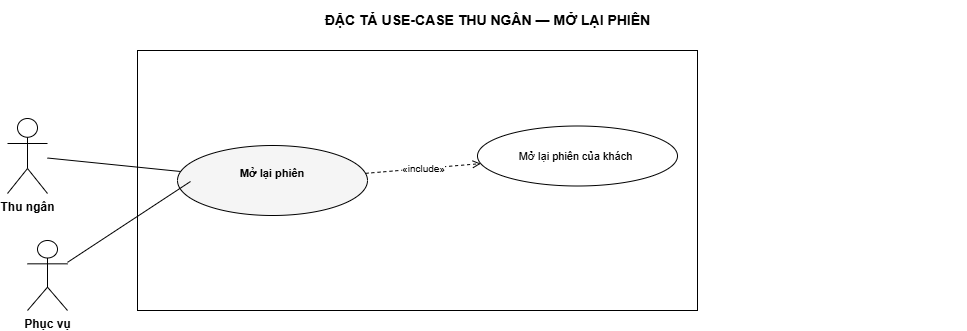

The diagram above was exported from draw.io. Its source (the exported page's mxGraphModel, read from the mxfile embedded in the PNG):
<mxGraphModel dx="941" dy="354" grid="1" gridSize="10" guides="1" tooltips="1" connect="1" arrows="1" fold="1" page="1" pageScale="1" pageWidth="1040" pageHeight="390" math="0" shadow="0">
  <root>
    <mxCell id="0" />
    <mxCell id="1" parent="0" />
    <mxCell id="title" value="ĐẶC TẢ USE-CASE THU NGÂN — MỞ LẠI PHIÊN" style="text;html=1;fontSize=14;fontStyle=1;align=center;verticalAlign=middle;" parent="1" vertex="1">
      <mxGeometry x="40" y="40" width="960" height="40" as="geometry" />
    </mxCell>
    <mxCell id="boundary" value="" style="rounded=0;whiteSpace=wrap;html=1;verticalAlign=top;fontSize=11;fontStyle=2;fillColor=none;strokeColor=#000000;" parent="1" vertex="1">
      <mxGeometry x="170" y="90" width="560" height="260" as="geometry" />
    </mxCell>
    <mxCell id="a0" value="Thu ngân" style="shape=umlActor;verticalLabelPosition=bottom;verticalAlign=top;html=1;outlineConnect=0;fontSize=12;fontStyle=1;fillColor=#FFFFFF;strokeColor=#000000;" parent="1" vertex="1">
      <mxGeometry x="40" y="158" width="40" height="75" as="geometry" />
    </mxCell>
    <mxCell id="uc" value="Mở lại phiên&lt;div&gt;&lt;br/&gt;&lt;/div&gt;" style="ellipse;whiteSpace=wrap;html=1;fontSize=11;verticalAlign=middle;fillColor=#FFFFFF;strokeColor=#000000;fontStyle=1;fillColor=#F5F5F5;" parent="1" vertex="1">
      <mxGeometry x="210" y="185" width="190" height="70" as="geometry" />
    </mxCell>
    <mxCell id="inc0" value="Mở lại phiên của khách&amp;nbsp;" style="ellipse;whiteSpace=wrap;html=1;fontSize=11;verticalAlign=middle;fillColor=#FFFFFF;strokeColor=#000000;" parent="1" vertex="1">
      <mxGeometry x="510" y="165.5" width="200" height="60" as="geometry" />
    </mxCell>
    <mxCell id="e-a0" value="" style="edgeStyle=none;html=1;fontSize=10;endArrow=none;strokeColor=#000000;" parent="1" source="a0" target="uc" edge="1">
      <mxGeometry relative="1" as="geometry" />
    </mxCell>
    <mxCell id="e-inc0" value="«include»" style="edgeStyle=none;html=1;fontSize=10;endArrow=open;endFill=0;dashed=1;strokeColor=#000000;" parent="1" source="uc" target="inc0" edge="1">
      <mxGeometry relative="1" as="geometry" />
    </mxCell>
    <mxCell id="2" value="Phục vụ" style="shape=umlActor;verticalLabelPosition=bottom;verticalAlign=top;html=1;outlineConnect=0;fontSize=12;fontStyle=1;fillColor=#FFFFFF;strokeColor=#000000;" vertex="1" parent="1">
      <mxGeometry x="60" y="280" width="40" height="70" as="geometry" />
    </mxCell>
    <mxCell id="3" value="" style="edgeStyle=none;html=1;fontSize=10;endArrow=none;strokeColor=#000000;" edge="1" parent="1" source="2">
      <mxGeometry relative="1" as="geometry">
        <mxPoint x="90" y="208" as="sourcePoint" />
        <mxPoint x="223" y="221" as="targetPoint" />
      </mxGeometry>
    </mxCell>
  </root>
</mxGraphModel>